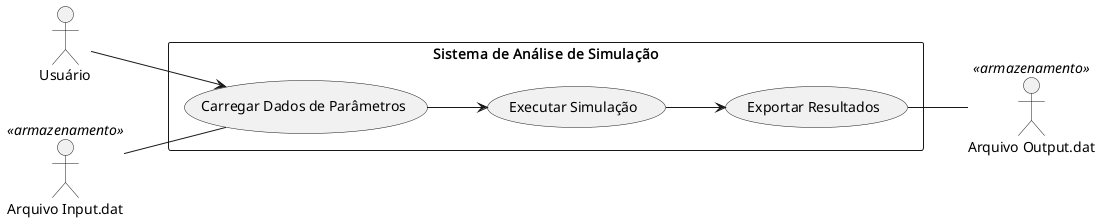

The diagram above was rendered by PlantUML. Its source (embedded in the PNG):
@startuml
left to right direction

actor "Usuário" as User

rectangle "Sistema de Análise de Simulação" {
  usecase "Carregar Dados de Parâmetros" as UC_Load
  usecase "Executar Simulação" as UC_Run
  usecase "Exportar Resultados" as UC_Export
}

actor "Arquivo Input.dat" as InputFile  <<armazenamento>>
actor "Arquivo Output.dat" as OutputFile <<armazenamento>>

User --> UC_Load
UC_Load --> UC_Run
UC_Run --> UC_Export

InputFile -- (UC_Load)
(UC_Export) -- OutputFile
@enduml